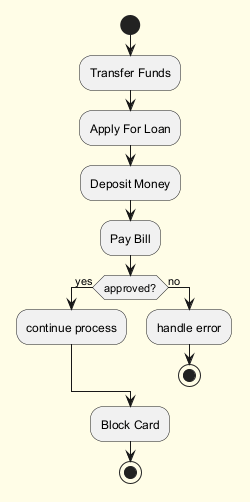

The diagram above was rendered by PlantUML. Its source (embedded in the PNG):
@startuml
skinparam backgroundColor #FFFDE7
skinparam classBackgroundColor #FFF9C4
skinparam classBorderColor #F57F17
start
:Transfer Funds;
:Apply For Loan;
:Deposit Money;
:Pay Bill;
if (approved?) then (yes)
:continue process;
else (no)
:handle error;
stop
endif
:Block Card;
stop
@enduml